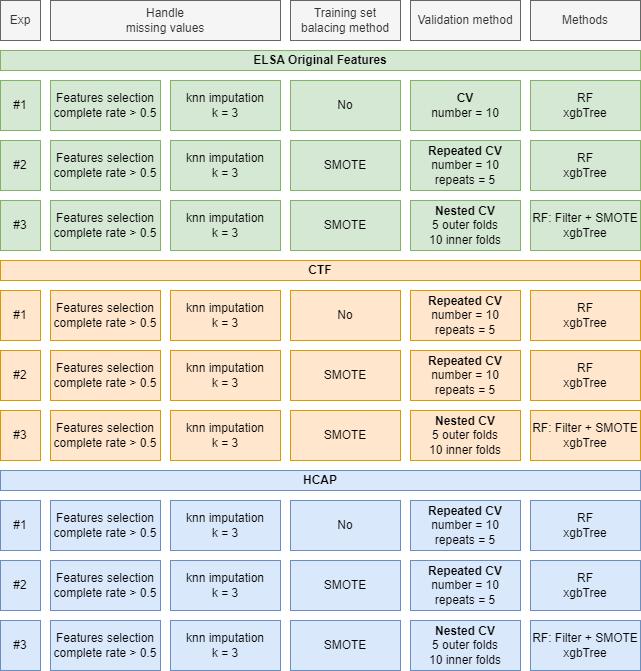

The diagram above was exported from draw.io. Its source (the exported page's mxGraphModel, read from the mxfile embedded in the PNG):
<mxGraphModel dx="1041" dy="820" grid="1" gridSize="10" guides="1" tooltips="1" connect="1" arrows="1" fold="1" page="1" pageScale="1" pageWidth="827" pageHeight="1169" math="0" shadow="0">
  <root>
    <mxCell id="0" />
    <mxCell id="1" parent="0" />
    <mxCell id="wLaVEhODt7s-IABqBSle-1" value="#1" style="rounded=0;whiteSpace=wrap;html=1;fillColor=#d5e8d4;strokeColor=#82b366;" parent="1" vertex="1">
      <mxGeometry x="40" y="210" width="40" height="50" as="geometry" />
    </mxCell>
    <mxCell id="wLaVEhODt7s-IABqBSle-2" value="Features selection complete rate &amp;gt; 0.5" style="rounded=0;whiteSpace=wrap;html=1;fillColor=#d5e8d4;strokeColor=#82b366;" parent="1" vertex="1">
      <mxGeometry x="90" y="210" width="110" height="50" as="geometry" />
    </mxCell>
    <mxCell id="wLaVEhODt7s-IABqBSle-3" value="Handle&lt;br&gt;missing values" style="text;html=1;strokeColor=#666666;fillColor=#f5f5f5;align=center;verticalAlign=middle;whiteSpace=wrap;rounded=0;fontColor=#333333;" parent="1" vertex="1">
      <mxGeometry x="90" y="130" width="230" height="40" as="geometry" />
    </mxCell>
    <mxCell id="wLaVEhODt7s-IABqBSle-4" value="Exp" style="text;html=1;strokeColor=#666666;fillColor=#f5f5f5;align=center;verticalAlign=middle;whiteSpace=wrap;rounded=0;fontColor=#333333;" parent="1" vertex="1">
      <mxGeometry x="40" y="130" width="40" height="40" as="geometry" />
    </mxCell>
    <mxCell id="wLaVEhODt7s-IABqBSle-5" value="No" style="rounded=0;whiteSpace=wrap;html=1;fillColor=#d5e8d4;strokeColor=#82b366;" parent="1" vertex="1">
      <mxGeometry x="330" y="210" width="110" height="50" as="geometry" />
    </mxCell>
    <mxCell id="wLaVEhODt7s-IABqBSle-6" value="Training set balacing method" style="text;html=1;strokeColor=#666666;fillColor=#f5f5f5;align=center;verticalAlign=middle;whiteSpace=wrap;rounded=0;fontColor=#333333;" parent="1" vertex="1">
      <mxGeometry x="330" y="130" width="110" height="40" as="geometry" />
    </mxCell>
    <mxCell id="wLaVEhODt7s-IABqBSle-7" value="&lt;b&gt;CV&lt;/b&gt;&lt;br&gt;number = 10" style="rounded=0;whiteSpace=wrap;html=1;fillColor=#d5e8d4;strokeColor=#82b366;" parent="1" vertex="1">
      <mxGeometry x="450" y="210" width="110" height="50" as="geometry" />
    </mxCell>
    <mxCell id="wLaVEhODt7s-IABqBSle-8" value="Validation method" style="text;html=1;strokeColor=#666666;fillColor=#f5f5f5;align=center;verticalAlign=middle;whiteSpace=wrap;rounded=0;fontColor=#333333;" parent="1" vertex="1">
      <mxGeometry x="450" y="130" width="110" height="40" as="geometry" />
    </mxCell>
    <mxCell id="rJmqGeiqmoXwmGvwKWCs-1" value="#2" style="rounded=0;whiteSpace=wrap;html=1;fillColor=#d5e8d4;strokeColor=#82b366;" parent="1" vertex="1">
      <mxGeometry x="40" y="270" width="40" height="50" as="geometry" />
    </mxCell>
    <mxCell id="rJmqGeiqmoXwmGvwKWCs-2" value="Features selection complete rate &amp;gt; 0.5" style="rounded=0;whiteSpace=wrap;html=1;fillColor=#d5e8d4;strokeColor=#82b366;" parent="1" vertex="1">
      <mxGeometry x="90" y="270" width="110" height="50" as="geometry" />
    </mxCell>
    <mxCell id="rJmqGeiqmoXwmGvwKWCs-3" value="SMOTE" style="rounded=0;whiteSpace=wrap;html=1;fillColor=#d5e8d4;strokeColor=#82b366;" parent="1" vertex="1">
      <mxGeometry x="330" y="270" width="110" height="50" as="geometry" />
    </mxCell>
    <mxCell id="rJmqGeiqmoXwmGvwKWCs-4" value="&lt;b style=&quot;border-color: var(--border-color);&quot;&gt;Repeated CV&lt;/b&gt;&lt;br style=&quot;border-color: var(--border-color);&quot;&gt;number = 10&lt;br style=&quot;border-color: var(--border-color);&quot;&gt;repeats = 5" style="rounded=0;whiteSpace=wrap;html=1;fillColor=#d5e8d4;strokeColor=#82b366;" parent="1" vertex="1">
      <mxGeometry x="450" y="270" width="110" height="50" as="geometry" />
    </mxCell>
    <mxCell id="rJmqGeiqmoXwmGvwKWCs-6" value="Methods" style="text;html=1;strokeColor=#666666;fillColor=#f5f5f5;align=center;verticalAlign=middle;whiteSpace=wrap;rounded=0;fontColor=#333333;" parent="1" vertex="1">
      <mxGeometry x="570" y="130" width="110" height="40" as="geometry" />
    </mxCell>
    <mxCell id="rJmqGeiqmoXwmGvwKWCs-7" value="RF&lt;br&gt;xgbTree" style="rounded=0;whiteSpace=wrap;html=1;fillColor=#d5e8d4;strokeColor=#82b366;" parent="1" vertex="1">
      <mxGeometry x="570" y="210" width="110" height="50" as="geometry" />
    </mxCell>
    <mxCell id="rJmqGeiqmoXwmGvwKWCs-8" value="RF&lt;br&gt;xgbTree" style="rounded=0;whiteSpace=wrap;html=1;fillColor=#d5e8d4;strokeColor=#82b366;" parent="1" vertex="1">
      <mxGeometry x="570" y="270" width="110" height="50" as="geometry" />
    </mxCell>
    <mxCell id="rJmqGeiqmoXwmGvwKWCs-15" value="#3" style="rounded=0;whiteSpace=wrap;html=1;fillColor=#d5e8d4;strokeColor=#82b366;" parent="1" vertex="1">
      <mxGeometry x="40" y="330" width="40" height="50" as="geometry" />
    </mxCell>
    <mxCell id="rJmqGeiqmoXwmGvwKWCs-16" value="Features selection complete rate &amp;gt; 0.5" style="rounded=0;whiteSpace=wrap;html=1;fillColor=#d5e8d4;strokeColor=#82b366;" parent="1" vertex="1">
      <mxGeometry x="90" y="330" width="110" height="50" as="geometry" />
    </mxCell>
    <mxCell id="rJmqGeiqmoXwmGvwKWCs-17" value="SMOTE" style="rounded=0;whiteSpace=wrap;html=1;fillColor=#d5e8d4;strokeColor=#82b366;" parent="1" vertex="1">
      <mxGeometry x="330" y="330" width="110" height="50" as="geometry" />
    </mxCell>
    <mxCell id="rJmqGeiqmoXwmGvwKWCs-18" value="&lt;b&gt;Nested CV&lt;/b&gt;&lt;br&gt;5 outer folds&lt;br&gt;10 inner folds" style="rounded=0;whiteSpace=wrap;html=1;fillColor=#d5e8d4;strokeColor=#82b366;" parent="1" vertex="1">
      <mxGeometry x="450" y="330" width="110" height="50" as="geometry" />
    </mxCell>
    <mxCell id="rJmqGeiqmoXwmGvwKWCs-20" value="RF: Filter + SMOTE&lt;br style=&quot;border-color: var(--border-color);&quot;&gt;xgbTree" style="rounded=0;whiteSpace=wrap;html=1;fillColor=#d5e8d4;strokeColor=#82b366;" parent="1" vertex="1">
      <mxGeometry x="570" y="330" width="110" height="50" as="geometry" />
    </mxCell>
    <mxCell id="rJmqGeiqmoXwmGvwKWCs-21" value="knn imputation&lt;br&gt;k = 3" style="rounded=0;whiteSpace=wrap;html=1;fillColor=#d5e8d4;strokeColor=#82b366;" parent="1" vertex="1">
      <mxGeometry x="210" y="210" width="110" height="50" as="geometry" />
    </mxCell>
    <mxCell id="rJmqGeiqmoXwmGvwKWCs-22" value="knn imputation&lt;br&gt;k = 3" style="rounded=0;whiteSpace=wrap;html=1;fillColor=#d5e8d4;strokeColor=#82b366;" parent="1" vertex="1">
      <mxGeometry x="210" y="270" width="110" height="50" as="geometry" />
    </mxCell>
    <mxCell id="rJmqGeiqmoXwmGvwKWCs-24" value="knn imputation&lt;br&gt;k = 3" style="rounded=0;whiteSpace=wrap;html=1;fillColor=#d5e8d4;strokeColor=#82b366;" parent="1" vertex="1">
      <mxGeometry x="210" y="330" width="110" height="50" as="geometry" />
    </mxCell>
    <mxCell id="rJmqGeiqmoXwmGvwKWCs-26" value="#1" style="rounded=0;whiteSpace=wrap;html=1;fillColor=#ffe6cc;strokeColor=#d79b00;" parent="1" vertex="1">
      <mxGeometry x="40" y="420" width="40" height="50" as="geometry" />
    </mxCell>
    <mxCell id="rJmqGeiqmoXwmGvwKWCs-27" value="Features selection complete rate &amp;gt; 0.5" style="rounded=0;whiteSpace=wrap;html=1;fillColor=#ffe6cc;strokeColor=#d79b00;" parent="1" vertex="1">
      <mxGeometry x="90" y="420" width="110" height="50" as="geometry" />
    </mxCell>
    <mxCell id="rJmqGeiqmoXwmGvwKWCs-28" value="No" style="rounded=0;whiteSpace=wrap;html=1;fillColor=#ffe6cc;strokeColor=#d79b00;" parent="1" vertex="1">
      <mxGeometry x="330" y="420" width="110" height="50" as="geometry" />
    </mxCell>
    <mxCell id="rJmqGeiqmoXwmGvwKWCs-29" value="&lt;b&gt;Repeated CV&lt;/b&gt;&lt;br&gt;number = 10&lt;br&gt;repeats = 5" style="rounded=0;whiteSpace=wrap;html=1;fillColor=#ffe6cc;strokeColor=#d79b00;" parent="1" vertex="1">
      <mxGeometry x="450" y="420" width="110" height="50" as="geometry" />
    </mxCell>
    <mxCell id="rJmqGeiqmoXwmGvwKWCs-31" value="#2" style="rounded=0;whiteSpace=wrap;html=1;fillColor=#ffe6cc;strokeColor=#d79b00;" parent="1" vertex="1">
      <mxGeometry x="40" y="480" width="40" height="50" as="geometry" />
    </mxCell>
    <mxCell id="rJmqGeiqmoXwmGvwKWCs-32" value="Features selection complete rate &amp;gt; 0.5" style="rounded=0;whiteSpace=wrap;html=1;fillColor=#ffe6cc;strokeColor=#d79b00;" parent="1" vertex="1">
      <mxGeometry x="90" y="480" width="110" height="50" as="geometry" />
    </mxCell>
    <mxCell id="rJmqGeiqmoXwmGvwKWCs-33" value="SMOTE" style="rounded=0;whiteSpace=wrap;html=1;fillColor=#ffe6cc;strokeColor=#d79b00;" parent="1" vertex="1">
      <mxGeometry x="330" y="480" width="110" height="50" as="geometry" />
    </mxCell>
    <mxCell id="rJmqGeiqmoXwmGvwKWCs-34" value="&lt;b style=&quot;border-color: var(--border-color);&quot;&gt;Repeated CV&lt;/b&gt;&lt;br style=&quot;border-color: var(--border-color);&quot;&gt;number = 10&lt;br style=&quot;border-color: var(--border-color);&quot;&gt;repeats = 5" style="rounded=0;whiteSpace=wrap;html=1;fillColor=#ffe6cc;strokeColor=#d79b00;" parent="1" vertex="1">
      <mxGeometry x="450" y="480" width="110" height="50" as="geometry" />
    </mxCell>
    <mxCell id="rJmqGeiqmoXwmGvwKWCs-36" value="RF&lt;br&gt;xgbTree" style="rounded=0;whiteSpace=wrap;html=1;fillColor=#ffe6cc;strokeColor=#d79b00;" parent="1" vertex="1">
      <mxGeometry x="570" y="420" width="110" height="50" as="geometry" />
    </mxCell>
    <mxCell id="rJmqGeiqmoXwmGvwKWCs-37" value="RF&lt;br&gt;xgbTree" style="rounded=0;whiteSpace=wrap;html=1;fillColor=#ffe6cc;strokeColor=#d79b00;" parent="1" vertex="1">
      <mxGeometry x="570" y="480" width="110" height="50" as="geometry" />
    </mxCell>
    <mxCell id="rJmqGeiqmoXwmGvwKWCs-44" value="#3" style="rounded=0;whiteSpace=wrap;html=1;fillColor=#ffe6cc;strokeColor=#d79b00;" parent="1" vertex="1">
      <mxGeometry x="40" y="540" width="40" height="50" as="geometry" />
    </mxCell>
    <mxCell id="rJmqGeiqmoXwmGvwKWCs-45" value="Features selection complete rate &amp;gt; 0.5" style="rounded=0;whiteSpace=wrap;html=1;fillColor=#ffe6cc;strokeColor=#d79b00;" parent="1" vertex="1">
      <mxGeometry x="90" y="540" width="110" height="50" as="geometry" />
    </mxCell>
    <mxCell id="rJmqGeiqmoXwmGvwKWCs-46" value="SMOTE" style="rounded=0;whiteSpace=wrap;html=1;fillColor=#ffe6cc;strokeColor=#d79b00;" parent="1" vertex="1">
      <mxGeometry x="330" y="540" width="110" height="50" as="geometry" />
    </mxCell>
    <mxCell id="rJmqGeiqmoXwmGvwKWCs-47" value="&lt;b&gt;Nested CV&lt;/b&gt;&lt;br&gt;5 outer folds&lt;br&gt;10 inner folds" style="rounded=0;whiteSpace=wrap;html=1;fillColor=#ffe6cc;strokeColor=#d79b00;" parent="1" vertex="1">
      <mxGeometry x="450" y="540" width="110" height="50" as="geometry" />
    </mxCell>
    <mxCell id="rJmqGeiqmoXwmGvwKWCs-49" value="RF: Filter + SMOTE&lt;br&gt;xgbTree" style="rounded=0;whiteSpace=wrap;html=1;fillColor=#ffe6cc;strokeColor=#d79b00;" parent="1" vertex="1">
      <mxGeometry x="570" y="540" width="110" height="50" as="geometry" />
    </mxCell>
    <mxCell id="rJmqGeiqmoXwmGvwKWCs-50" value="knn imputation&lt;br&gt;k = 3" style="rounded=0;whiteSpace=wrap;html=1;fillColor=#ffe6cc;strokeColor=#d79b00;" parent="1" vertex="1">
      <mxGeometry x="210" y="420" width="110" height="50" as="geometry" />
    </mxCell>
    <mxCell id="rJmqGeiqmoXwmGvwKWCs-51" value="knn imputation&lt;br&gt;k = 3" style="rounded=0;whiteSpace=wrap;html=1;fillColor=#ffe6cc;strokeColor=#d79b00;" parent="1" vertex="1">
      <mxGeometry x="210" y="480" width="110" height="50" as="geometry" />
    </mxCell>
    <mxCell id="rJmqGeiqmoXwmGvwKWCs-53" value="knn imputation&lt;br&gt;k = 3" style="rounded=0;whiteSpace=wrap;html=1;fillColor=#ffe6cc;strokeColor=#d79b00;" parent="1" vertex="1">
      <mxGeometry x="210" y="540" width="110" height="50" as="geometry" />
    </mxCell>
    <mxCell id="rJmqGeiqmoXwmGvwKWCs-54" value="#1" style="rounded=0;whiteSpace=wrap;html=1;fillColor=#dae8fc;strokeColor=#6c8ebf;" parent="1" vertex="1">
      <mxGeometry x="40" y="630" width="40" height="50" as="geometry" />
    </mxCell>
    <mxCell id="rJmqGeiqmoXwmGvwKWCs-55" value="Features selection complete rate &amp;gt; 0.5" style="rounded=0;whiteSpace=wrap;html=1;fillColor=#dae8fc;strokeColor=#6c8ebf;" parent="1" vertex="1">
      <mxGeometry x="90" y="630" width="110" height="50" as="geometry" />
    </mxCell>
    <mxCell id="rJmqGeiqmoXwmGvwKWCs-56" value="No" style="rounded=0;whiteSpace=wrap;html=1;fillColor=#dae8fc;strokeColor=#6c8ebf;" parent="1" vertex="1">
      <mxGeometry x="330" y="630" width="110" height="50" as="geometry" />
    </mxCell>
    <mxCell id="rJmqGeiqmoXwmGvwKWCs-57" value="&lt;b&gt;Repeated CV&lt;/b&gt;&lt;br&gt;number = 10&lt;br&gt;repeats = 5" style="rounded=0;whiteSpace=wrap;html=1;fillColor=#dae8fc;strokeColor=#6c8ebf;" parent="1" vertex="1">
      <mxGeometry x="450" y="630" width="110" height="50" as="geometry" />
    </mxCell>
    <mxCell id="rJmqGeiqmoXwmGvwKWCs-59" value="#2" style="rounded=0;whiteSpace=wrap;html=1;fillColor=#dae8fc;strokeColor=#6c8ebf;" parent="1" vertex="1">
      <mxGeometry x="40" y="690" width="40" height="50" as="geometry" />
    </mxCell>
    <mxCell id="rJmqGeiqmoXwmGvwKWCs-60" value="Features selection complete rate &amp;gt; 0.5" style="rounded=0;whiteSpace=wrap;html=1;fillColor=#dae8fc;strokeColor=#6c8ebf;" parent="1" vertex="1">
      <mxGeometry x="90" y="690" width="110" height="50" as="geometry" />
    </mxCell>
    <mxCell id="rJmqGeiqmoXwmGvwKWCs-61" value="SMOTE" style="rounded=0;whiteSpace=wrap;html=1;fillColor=#dae8fc;strokeColor=#6c8ebf;" parent="1" vertex="1">
      <mxGeometry x="330" y="690" width="110" height="50" as="geometry" />
    </mxCell>
    <mxCell id="rJmqGeiqmoXwmGvwKWCs-62" value="&lt;b style=&quot;border-color: var(--border-color);&quot;&gt;Repeated CV&lt;/b&gt;&lt;br style=&quot;border-color: var(--border-color);&quot;&gt;number = 10&lt;br style=&quot;border-color: var(--border-color);&quot;&gt;repeats = 5" style="rounded=0;whiteSpace=wrap;html=1;fillColor=#dae8fc;strokeColor=#6c8ebf;" parent="1" vertex="1">
      <mxGeometry x="450" y="690" width="110" height="50" as="geometry" />
    </mxCell>
    <mxCell id="rJmqGeiqmoXwmGvwKWCs-64" value="RF&lt;br&gt;xgbTree" style="rounded=0;whiteSpace=wrap;html=1;fillColor=#dae8fc;strokeColor=#6c8ebf;" parent="1" vertex="1">
      <mxGeometry x="570" y="630" width="110" height="50" as="geometry" />
    </mxCell>
    <mxCell id="rJmqGeiqmoXwmGvwKWCs-65" value="RF&lt;br&gt;xgbTree" style="rounded=0;whiteSpace=wrap;html=1;fillColor=#dae8fc;strokeColor=#6c8ebf;" parent="1" vertex="1">
      <mxGeometry x="570" y="690" width="110" height="50" as="geometry" />
    </mxCell>
    <mxCell id="rJmqGeiqmoXwmGvwKWCs-72" value="#3" style="rounded=0;whiteSpace=wrap;html=1;fillColor=#dae8fc;strokeColor=#6c8ebf;" parent="1" vertex="1">
      <mxGeometry x="40" y="750" width="40" height="50" as="geometry" />
    </mxCell>
    <mxCell id="rJmqGeiqmoXwmGvwKWCs-73" value="Features selection complete rate &amp;gt; 0.5" style="rounded=0;whiteSpace=wrap;html=1;fillColor=#dae8fc;strokeColor=#6c8ebf;" parent="1" vertex="1">
      <mxGeometry x="90" y="750" width="110" height="50" as="geometry" />
    </mxCell>
    <mxCell id="rJmqGeiqmoXwmGvwKWCs-74" value="SMOTE" style="rounded=0;whiteSpace=wrap;html=1;fillColor=#dae8fc;strokeColor=#6c8ebf;" parent="1" vertex="1">
      <mxGeometry x="330" y="750" width="110" height="50" as="geometry" />
    </mxCell>
    <mxCell id="rJmqGeiqmoXwmGvwKWCs-75" value="&lt;b&gt;Nested CV&lt;/b&gt;&lt;br&gt;5 outer folds&lt;br&gt;10 inner folds" style="rounded=0;whiteSpace=wrap;html=1;fillColor=#dae8fc;strokeColor=#6c8ebf;" parent="1" vertex="1">
      <mxGeometry x="450" y="750" width="110" height="50" as="geometry" />
    </mxCell>
    <mxCell id="rJmqGeiqmoXwmGvwKWCs-77" value="RF: Filter + SMOTE&lt;br&gt;xgbTree" style="rounded=0;whiteSpace=wrap;html=1;fillColor=#dae8fc;strokeColor=#6c8ebf;" parent="1" vertex="1">
      <mxGeometry x="570" y="750" width="110" height="50" as="geometry" />
    </mxCell>
    <mxCell id="rJmqGeiqmoXwmGvwKWCs-78" value="knn imputation&lt;br&gt;k = 3" style="rounded=0;whiteSpace=wrap;html=1;fillColor=#dae8fc;strokeColor=#6c8ebf;" parent="1" vertex="1">
      <mxGeometry x="210" y="630" width="110" height="50" as="geometry" />
    </mxCell>
    <mxCell id="rJmqGeiqmoXwmGvwKWCs-79" value="knn imputation&lt;br&gt;k = 3" style="rounded=0;whiteSpace=wrap;html=1;fillColor=#dae8fc;strokeColor=#6c8ebf;" parent="1" vertex="1">
      <mxGeometry x="210" y="690" width="110" height="50" as="geometry" />
    </mxCell>
    <mxCell id="rJmqGeiqmoXwmGvwKWCs-81" value="knn imputation&lt;br&gt;k = 3" style="rounded=0;whiteSpace=wrap;html=1;fillColor=#dae8fc;strokeColor=#6c8ebf;" parent="1" vertex="1">
      <mxGeometry x="210" y="750" width="110" height="50" as="geometry" />
    </mxCell>
    <mxCell id="Os_k24X6SqiohVGzBHlO-1" value="ELSA Original Features" style="rounded=0;whiteSpace=wrap;html=1;fillColor=#d5e8d4;strokeColor=#82b366;align=center;fontStyle=1" vertex="1" parent="1">
      <mxGeometry x="40" y="180" width="640" height="20" as="geometry" />
    </mxCell>
    <mxCell id="Os_k24X6SqiohVGzBHlO-2" value="CTF" style="rounded=0;whiteSpace=wrap;html=1;fillColor=#ffe6cc;strokeColor=#d79b00;align=center;fontStyle=1" vertex="1" parent="1">
      <mxGeometry x="40" y="390" width="640" height="20" as="geometry" />
    </mxCell>
    <mxCell id="Os_k24X6SqiohVGzBHlO-3" value="HCAP" style="rounded=0;whiteSpace=wrap;html=1;fillColor=#dae8fc;strokeColor=#6c8ebf;align=center;fontStyle=1" vertex="1" parent="1">
      <mxGeometry x="40" y="600" width="640" height="20" as="geometry" />
    </mxCell>
  </root>
</mxGraphModel>